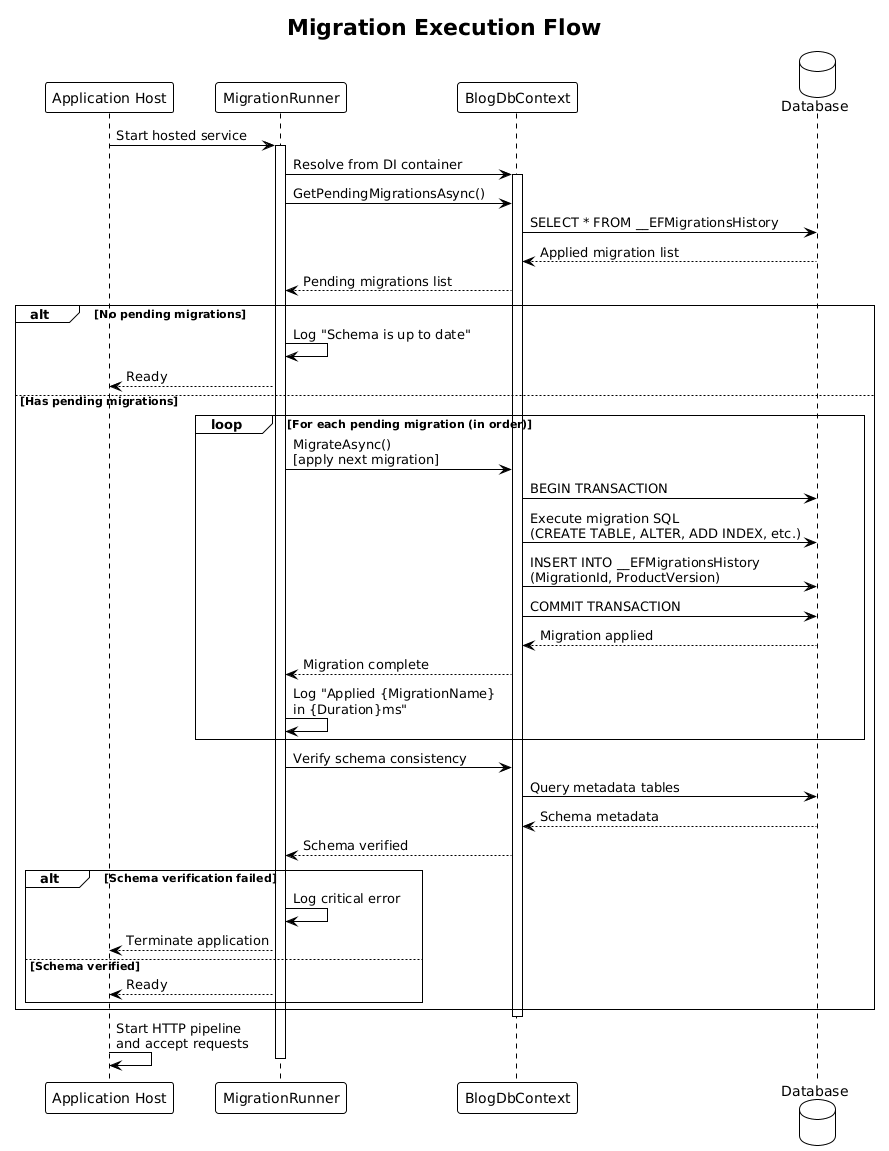

The diagram above was rendered by PlantUML. Its source (embedded in the PNG):
@startuml
!theme plain

title Migration Execution Flow

participant "Application Host" as host
participant "MigrationRunner" as runner
participant "BlogDbContext" as ctx
database "Database" as db

host -> runner : Start hosted service
activate runner

runner -> ctx : Resolve from DI container
activate ctx

runner -> ctx : GetPendingMigrationsAsync()
ctx -> db : SELECT * FROM __EFMigrationsHistory
db --> ctx : Applied migration list
ctx --> runner : Pending migrations list

alt No pending migrations
    runner -> runner : Log "Schema is up to date"
    runner --> host : Ready
else Has pending migrations
    loop For each pending migration (in order)
        runner -> ctx : MigrateAsync()\n[apply next migration]
        ctx -> db : BEGIN TRANSACTION
        ctx -> db : Execute migration SQL\n(CREATE TABLE, ALTER, ADD INDEX, etc.)
        ctx -> db : INSERT INTO __EFMigrationsHistory\n(MigrationId, ProductVersion)
        ctx -> db : COMMIT TRANSACTION
        db --> ctx : Migration applied
        ctx --> runner : Migration complete
        runner -> runner : Log "Applied {MigrationName}\nin {Duration}ms"
    end

    runner -> ctx : Verify schema consistency
    ctx -> db : Query metadata tables
    db --> ctx : Schema metadata
    ctx --> runner : Schema verified

    alt Schema verification failed
        runner -> runner : Log critical error
        runner --> host : Terminate application
    else Schema verified
        runner --> host : Ready
    end
end

deactivate ctx

host -> host : Start HTTP pipeline\nand accept requests

deactivate runner
@enduml